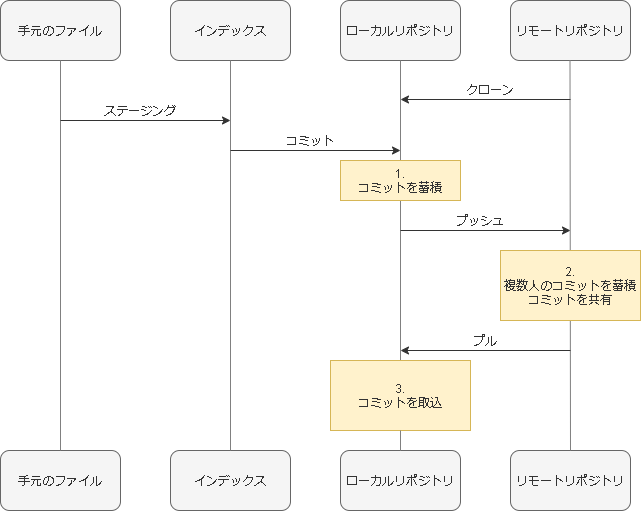

The diagram above was exported from draw.io. Its source (the exported page's mxGraphModel, read from the mxfile embedded in the PNG):
<mxGraphModel dx="1027" dy="381" grid="1" gridSize="10" guides="1" tooltips="1" connect="1" arrows="1" fold="1" page="1" pageScale="1" pageWidth="827" pageHeight="1169" background="#ffffff" math="0" shadow="0">
  <root>
    <mxCell id="0" />
    <mxCell id="1" parent="0" />
    <mxCell id="2" value="手元のファイル" style="rounded=1;whiteSpace=wrap;html=1;fillColor=#f5f5f5;strokeColor=#666666;fontColor=#333333;" vertex="1" parent="1">
      <mxGeometry x="90" y="40" width="120" height="60" as="geometry" />
    </mxCell>
    <mxCell id="3" value="手元のファイル" style="rounded=1;whiteSpace=wrap;html=1;fillColor=#f5f5f5;strokeColor=#666666;fontColor=#333333;" vertex="1" parent="1">
      <mxGeometry x="90" y="490" width="120" height="60" as="geometry" />
    </mxCell>
    <mxCell id="4" value="インデックス" style="rounded=1;whiteSpace=wrap;html=1;fillColor=#f5f5f5;strokeColor=#666666;fontColor=#333333;" vertex="1" parent="1">
      <mxGeometry x="260" y="40" width="120" height="60" as="geometry" />
    </mxCell>
    <mxCell id="5" value="インデックス" style="rounded=1;whiteSpace=wrap;html=1;fillColor=#f5f5f5;strokeColor=#666666;fontColor=#333333;" vertex="1" parent="1">
      <mxGeometry x="260" y="490" width="120" height="60" as="geometry" />
    </mxCell>
    <mxCell id="6" value="ローカルリポジトリ" style="rounded=1;whiteSpace=wrap;html=1;fillColor=#f5f5f5;strokeColor=#666666;fontColor=#333333;" vertex="1" parent="1">
      <mxGeometry x="430" y="40" width="120" height="60" as="geometry" />
    </mxCell>
    <mxCell id="7" value="ローカルリポジトリ" style="rounded=1;whiteSpace=wrap;html=1;fillColor=#f5f5f5;strokeColor=#666666;fontColor=#333333;" vertex="1" parent="1">
      <mxGeometry x="430" y="490" width="120" height="60" as="geometry" />
    </mxCell>
    <mxCell id="8" value="" style="endArrow=none;html=1;entryX=0.5;entryY=1;entryDx=0;entryDy=0;strokeColor=#808080;" edge="1" parent="1" source="3" target="2">
      <mxGeometry width="50" height="50" relative="1" as="geometry">
        <mxPoint x="120" y="170" as="sourcePoint" />
        <mxPoint x="170" y="120" as="targetPoint" />
      </mxGeometry>
    </mxCell>
    <mxCell id="9" value="" style="endArrow=none;html=1;entryX=0.5;entryY=1;entryDx=0;entryDy=0;strokeColor=#808080;exitX=0.5;exitY=0;exitDx=0;exitDy=0;" edge="1" parent="1" source="5" target="4">
      <mxGeometry width="50" height="50" relative="1" as="geometry">
        <mxPoint x="350" y="250" as="sourcePoint" />
        <mxPoint x="350" y="120" as="targetPoint" />
      </mxGeometry>
    </mxCell>
    <mxCell id="10" value="" style="endArrow=none;html=1;entryX=0.5;entryY=1;entryDx=0;entryDy=0;strokeColor=#808080;exitX=0.5;exitY=0;exitDx=0;exitDy=0;" edge="1" parent="1" source="7" target="6">
      <mxGeometry width="50" height="50" relative="1" as="geometry">
        <mxPoint x="510" y="240" as="sourcePoint" />
        <mxPoint x="510" y="110" as="targetPoint" />
      </mxGeometry>
    </mxCell>
    <mxCell id="11" value="" style="endArrow=classic;html=1;strokeColor=#333333;labelPosition=center;verticalLabelPosition=top;align=center;verticalAlign=bottom;" edge="1" parent="1">
      <mxGeometry width="50" height="50" relative="1" as="geometry">
        <mxPoint x="150" y="160" as="sourcePoint" />
        <mxPoint x="320" y="160" as="targetPoint" />
      </mxGeometry>
    </mxCell>
    <mxCell id="12" value="&lt;font color=&quot;#333333&quot;&gt;ステージング&lt;/font&gt;" style="text;html=1;strokeColor=none;fillColor=none;align=center;verticalAlign=middle;whiteSpace=wrap;rounded=0;" vertex="1" parent="1">
      <mxGeometry x="190" y="140" width="80" height="20" as="geometry" />
    </mxCell>
    <mxCell id="13" value="" style="endArrow=classic;html=1;strokeColor=#333333;labelPosition=center;verticalLabelPosition=top;align=center;verticalAlign=bottom;" edge="1" parent="1">
      <mxGeometry width="50" height="50" relative="1" as="geometry">
        <mxPoint x="320" y="190" as="sourcePoint" />
        <mxPoint x="490" y="190" as="targetPoint" />
      </mxGeometry>
    </mxCell>
    <mxCell id="14" value="&lt;font color=&quot;#333333&quot;&gt;コミット&lt;/font&gt;" style="text;html=1;strokeColor=none;fillColor=none;align=center;verticalAlign=middle;whiteSpace=wrap;rounded=0;" vertex="1" parent="1">
      <mxGeometry x="360" y="170" width="80" height="20" as="geometry" />
    </mxCell>
    <mxCell id="15" value="&lt;font color=&quot;#333333&quot;&gt;1.&lt;br&gt;コミットを蓄積&lt;/font&gt;" style="rounded=0;whiteSpace=wrap;html=1;fillColor=#fff2cc;strokeColor=#d6b656;align=center;" vertex="1" parent="1">
      <mxGeometry x="430" y="200" width="120" height="40" as="geometry" />
    </mxCell>
    <mxCell id="16" value="" style="endArrow=none;html=1;entryX=0.5;entryY=1;entryDx=0;entryDy=0;strokeColor=#808080;exitX=0.5;exitY=0;exitDx=0;exitDy=0;" edge="1" parent="1" source="29">
      <mxGeometry width="50" height="50" relative="1" as="geometry">
        <mxPoint x="490" y="380" as="sourcePoint" />
        <mxPoint x="490" y="370" as="targetPoint" />
      </mxGeometry>
    </mxCell>
    <mxCell id="17" value="リモートリポジトリ" style="rounded=1;whiteSpace=wrap;html=1;fillColor=#f5f5f5;strokeColor=#666666;fontColor=#333333;" vertex="1" parent="1">
      <mxGeometry x="600" y="40" width="120" height="60" as="geometry" />
    </mxCell>
    <mxCell id="18" value="リモートリポジトリ" style="rounded=1;whiteSpace=wrap;html=1;fillColor=#f5f5f5;strokeColor=#666666;fontColor=#333333;" vertex="1" parent="1">
      <mxGeometry x="600" y="490" width="120" height="60" as="geometry" />
    </mxCell>
    <mxCell id="19" value="" style="endArrow=none;html=1;entryX=0.5;entryY=1;entryDx=0;entryDy=0;strokeColor=#808080;exitX=0.5;exitY=0;exitDx=0;exitDy=0;" edge="1" parent="1" source="18">
      <mxGeometry width="50" height="50" relative="1" as="geometry">
        <mxPoint x="659.5" y="380" as="sourcePoint" />
        <mxPoint x="659.5" y="100" as="targetPoint" />
      </mxGeometry>
    </mxCell>
    <mxCell id="21" value="" style="endArrow=classic;html=1;strokeColor=#333333;labelPosition=center;verticalLabelPosition=top;align=center;verticalAlign=bottom;" edge="1" parent="1">
      <mxGeometry width="50" height="50" relative="1" as="geometry">
        <mxPoint x="660" y="139" as="sourcePoint" />
        <mxPoint x="490" y="139" as="targetPoint" />
      </mxGeometry>
    </mxCell>
    <mxCell id="22" value="&lt;font color=&quot;#333333&quot;&gt;クローン&lt;/font&gt;" style="text;html=1;strokeColor=none;fillColor=none;align=center;verticalAlign=middle;whiteSpace=wrap;rounded=0;" vertex="1" parent="1">
      <mxGeometry x="540" y="119" width="80" height="20" as="geometry" />
    </mxCell>
    <mxCell id="24" value="" style="endArrow=classic;html=1;strokeColor=#333333;labelPosition=center;verticalLabelPosition=top;align=center;verticalAlign=bottom;" edge="1" parent="1">
      <mxGeometry width="50" height="50" relative="1" as="geometry">
        <mxPoint x="490" y="270" as="sourcePoint" />
        <mxPoint x="660" y="270" as="targetPoint" />
      </mxGeometry>
    </mxCell>
    <mxCell id="25" value="&lt;font color=&quot;#333333&quot;&gt;プッシュ&lt;/font&gt;" style="text;html=1;strokeColor=none;fillColor=none;align=center;verticalAlign=middle;whiteSpace=wrap;rounded=0;" vertex="1" parent="1">
      <mxGeometry x="530" y="250" width="80" height="20" as="geometry" />
    </mxCell>
    <mxCell id="26" value="&lt;font color=&quot;#333333&quot;&gt;2.&lt;br&gt;複数人のコミットを蓄積&lt;br&gt;コミットを共有&lt;br&gt;&lt;/font&gt;" style="rounded=0;whiteSpace=wrap;html=1;fillColor=#fff2cc;strokeColor=#d6b656;align=center;" vertex="1" parent="1">
      <mxGeometry x="590" y="290" width="140" height="70" as="geometry" />
    </mxCell>
    <mxCell id="27" value="" style="endArrow=classic;html=1;strokeColor=#333333;labelPosition=center;verticalLabelPosition=top;align=center;verticalAlign=bottom;" edge="1" parent="1">
      <mxGeometry width="50" height="50" relative="1" as="geometry">
        <mxPoint x="660" y="390" as="sourcePoint" />
        <mxPoint x="490" y="390" as="targetPoint" />
      </mxGeometry>
    </mxCell>
    <mxCell id="28" value="&lt;font color=&quot;#333333&quot;&gt;プル&lt;/font&gt;" style="text;html=1;strokeColor=none;fillColor=none;align=center;verticalAlign=middle;whiteSpace=wrap;rounded=0;" vertex="1" parent="1">
      <mxGeometry x="535" y="370" width="80" height="20" as="geometry" />
    </mxCell>
    <mxCell id="29" value="&lt;font color=&quot;#333333&quot;&gt;3.&lt;br&gt;コミットを取込&lt;br&gt;&lt;/font&gt;" style="rounded=0;whiteSpace=wrap;html=1;fillColor=#fff2cc;strokeColor=#d6b656;align=center;" vertex="1" parent="1">
      <mxGeometry x="420" y="400" width="140" height="70" as="geometry" />
    </mxCell>
    <mxCell id="30" value="" style="endArrow=none;html=1;entryX=0.5;entryY=1;entryDx=0;entryDy=0;strokeColor=#808080;exitX=0.5;exitY=0;exitDx=0;exitDy=0;" edge="1" parent="1" source="7" target="29">
      <mxGeometry width="50" height="50" relative="1" as="geometry">
        <mxPoint x="490" y="480" as="sourcePoint" />
        <mxPoint x="490" y="370" as="targetPoint" />
      </mxGeometry>
    </mxCell>
  </root>
</mxGraphModel>